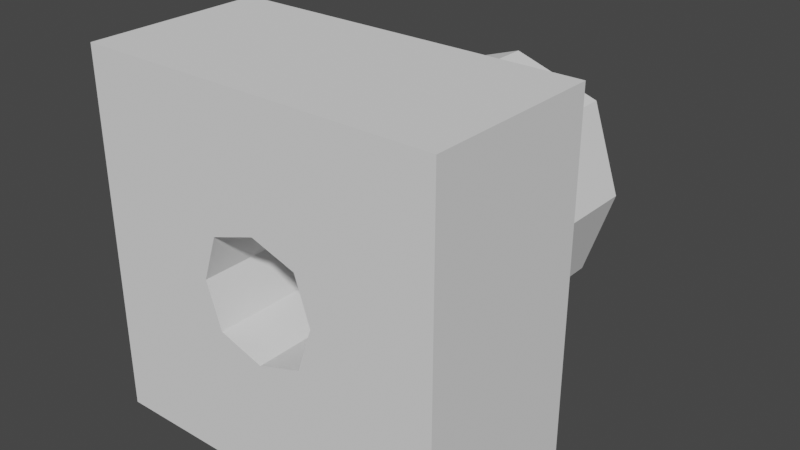 # Source: item.blend  (saved by Blender 2.90.8; exported with 4.5.12 LTS)
import bpy
from mathutils import Matrix  # noqa: F401  (used for matrix-valued properties, if any)

bpy.ops.wm.read_factory_settings(use_empty=True)
scene = bpy.context.scene
scene.name = 'Scene'

# ---- collections
col_collection = bpy.data.collections.new('Collection'); scene.collection.children.link(col_collection)

# ---- world
world_world = bpy.data.worlds.new('World'); scene.world = world_world
world_world.use_nodes = True; world_world.node_tree.nodes.clear()
_N = world_world.node_tree.nodes; _L = world_world.node_tree.links
n0 = _N.new('ShaderNodeOutputWorld'); n0.name = 'World Output'; n0.location = (300, 300)
n1 = _N.new('ShaderNodeBackground'); n1.name = 'Background'; n1.location = (10, 300)
n1.inputs[0].default_value = (0.05088, 0.05088, 0.05088, 1.0)
_L.new(n1.outputs[0], n0.inputs[0])
n0.is_active_output = True
world_world.color = (0.05088, 0.05088, 0.05088)
world_world.use_sun_shadow = False
world_world.sun_shadow_jitter_overblur = 0.0

# ---- meshes
me_cube_001 = bpy.data.meshes.new('Cube.001')
me_cube_001.from_pydata([(-1.0, -1.0, -1.0), (-1.0, -1.0, 1.0), (-1.0, 1.0, -1.0), (-1.0, 1.0, 1.0), (1.0, -1.0, -1.0), (1.0, -1.0, 1.0), (1.0, 1.0, -1.0), (1.0, 1.0, 1.0), (-0.5, -0.5, 1.0), (-0.5, 0.5, 1.0), (0.5, -0.5, 1.0), (0.5, 0.5, 1.0), (0.0, 1.0, -1.0), (0.0, 1.0, 1.0), (0.0, -1.0, -1.0), (0.0, -1.0, 1.0), (0.0, 0.6667, 1.0), (0.0, -0.6667, 1.0), (-1.0, 0.0, -1.0), (-1.0, 0.0, 1.0), (1.0, 0.0, -1.0), (1.0, 0.0, 1.0), (-0.6667, 0.0, 1.0), (0.6667, 0.0, 1.0), (-0.5, -0.5, 2.0), (-0.5, 0.5, 2.0), (0.5, -0.5, 2.0), (0.5, 0.5, 2.0), (0.0, 0.6667, 2.0), (0.0, -0.6667, 2.0), (-0.6667, 0.0, 2.0), (0.6667, 0.0, 2.0), (0.3333, 0.0, 2.0), (0.0, -0.3333, 2.0), (0.0, 0.3333, 2.0), (-0.5, -0.5, -1.0), (-0.5, 0.5, -1.0), (0.5, -0.5, -1.0), (0.5, 0.5, -1.0), (0.0, 0.6667, -1.0), (0.0, -0.6667, -1.0), (-0.6667, 0.0, -1.0), (0.6667, 0.0, -1.0), (-0.25, 0.25, -1.0), (0.0, -0.3333, -1.0), (0.3333, 0.0, -1.0), (-0.3333, 0.0, 2.0), (0.25, 0.25, 2.0), (0.25, -0.25, 2.0), (-0.25, -0.25, 2.0), (-0.25, 0.25, 2.0), (-0.25, -0.25, -1.0), (0.25, -0.25, -1.0), (0.25, 0.25, -1.0), (0.0, 0.3333, -1.0), (-0.3333, 0.0, -1.0), (0.25, -0.25, 3.0), (0.5, -0.5, 3.0), (-0.5, -0.5, 3.0), (0.5, 0.5, 3.0), (0.0, 0.3333, 3.0), (0.0, 0.6667, 3.0), (0.0, -0.6667, 3.0), (0.0, -0.3333, 3.0), (0.6667, 0.0, 3.0), (-0.25, -0.25, 3.0), (-0.25, 0.25, 3.0), (-0.5, 0.5, 3.0), (0.3333, 0.0, 3.0), (0.25, 0.25, 3.0), (-0.6667, 0.0, 3.0), (-0.3333, 0.0, 3.0), (-0.5, -0.5, 2.0), (-0.5, 0.5, 2.0), (0.5, -0.5, 2.0), (0.5, 0.5, 2.0), (0.0, 0.6667, 2.0), (0.0, -0.6667, 2.0), (-0.6667, 0.0, 2.0), (0.6667, 0.0, 2.0), (0.3333, 0.0, 2.0), (0.0, -0.3333, 2.0), (0.0, 0.3333, 2.0), (-0.3333, 0.0, 2.0), (0.25, 0.25, 2.0), (0.25, -0.25, 2.0), (-0.25, -0.25, 2.0), (-0.25, 0.25, 2.0)], [], [(19, 2, 18), (13, 6, 12), (21, 4, 20), (15, 0, 14), (21, 11, 23), (19, 8, 22), (15, 10, 17), (13, 9, 16), (13, 11, 7), (15, 8, 1), (5, 14, 4), (3, 12, 2), (19, 9, 3), (21, 10, 5), (7, 20, 6), (1, 18, 0), (17, 24, 8), (8, 30, 22), (9, 28, 16), (16, 27, 11), (11, 31, 23), (10, 29, 17), (23, 26, 10), (22, 25, 9), (79, 84, 75), (77, 85, 74), (77, 86, 81), (76, 84, 82), (78, 86, 72), (76, 87, 73), (79, 85, 80), (78, 87, 83), (20, 37, 42), (14, 37, 4), (18, 36, 41), (12, 36, 2), (14, 35, 40), (18, 35, 0), (12, 38, 39), (20, 38, 6), (41, 43, 55), (39, 53, 54), (42, 53, 38), (41, 51, 35), (42, 52, 45), (40, 51, 44), (40, 52, 37), (39, 43, 36), (52, 32, 45), (44, 48, 52), (51, 33, 44), (55, 49, 51), (43, 46, 55), (54, 50, 43), (53, 34, 54), (45, 47, 53), (19, 3, 2), (13, 7, 6), (21, 5, 4), (15, 1, 0), (21, 7, 11), (19, 1, 8), (15, 5, 10), (13, 3, 9), (13, 16, 11), (15, 17, 8), (5, 15, 14), (3, 13, 12), (19, 22, 9), (21, 23, 10), (7, 21, 20), (1, 19, 18), (17, 29, 24), (8, 24, 30), (9, 25, 28), (16, 28, 27), (11, 27, 31), (10, 26, 29), (23, 31, 26), (22, 30, 25), (79, 80, 84), (77, 81, 85), (77, 72, 86), (76, 75, 84), (78, 83, 86), (76, 82, 87), (79, 74, 85), (78, 73, 87), (20, 4, 37), (14, 40, 37), (18, 2, 36), (12, 39, 36), (14, 0, 35), (18, 41, 35), (12, 6, 38), (20, 42, 38), (41, 36, 43), (39, 38, 53), (42, 45, 53), (41, 55, 51), (42, 37, 52), (40, 35, 51), (40, 44, 52), (39, 54, 43), (52, 48, 32), (44, 33, 48), (51, 49, 33), (55, 46, 49), (43, 50, 46), (54, 34, 50), (53, 47, 34), (45, 32, 47), (70, 66, 67), (64, 56, 57), (61, 66, 60), (70, 65, 71), (61, 69, 59), (62, 65, 58), (62, 56, 63), (64, 69, 68), (70, 71, 66), (64, 68, 56), (61, 67, 66), (70, 58, 65), (61, 60, 69), (62, 63, 65), (62, 57, 56), (64, 59, 69), (76, 59, 75), (78, 67, 73), (75, 64, 79), (81, 56, 85), (72, 70, 78), (82, 66, 87), (87, 71, 83), (74, 62, 77), (86, 63, 81), (80, 69, 84), (73, 61, 76), (85, 68, 80), (83, 65, 86), (77, 58, 72), (84, 60, 82), (79, 57, 74), (76, 61, 59), (78, 70, 67), (75, 59, 64), (81, 63, 56), (72, 58, 70), (82, 60, 66), (87, 66, 71), (74, 57, 62), (86, 65, 63), (80, 68, 69), (73, 67, 61), (85, 56, 68), (83, 71, 65), (77, 62, 58), (84, 69, 60), (79, 64, 57)])
_uv = me_cube_001.uv_layers.new(name='UVMap')
_uv.uv.foreach_set('vector', [0.625, 0.125, 0.375, 0.25, 0.375, 0.125, 0.625, 0.375, 0.375, 0.5, 0.375, 0.375, 0.625, 0.625, 0.375, 0.75, 0.375, 0.625, 0.625, 0.875, 0.375, 1.0, 0.375, 0.875, 0.625, 0.625, 0.625, 0.5, 0.625, 0.625, 0.625, 0.125, 0.625, 0.0, 0.625, 0.125, 0.625, 0.875, 0.625, 0.75, 0.625, 0.875, 0.625, 0.375, 0.625, 0.25, 0.625, 0.375, 0.625, 0.375, 0.625, 0.5, 0.625, 0.5, 0.625, 0.875, 0.625, 1.0, 0.625, 1.0, 0.625, 0.75, 0.375, 0.875, 0.375, 0.75, 0.625, 0.25, 0.375, 0.375, 0.375, 0.25, 0.625, 0.125, 0.625, 0.25, 0.625, 0.25, 0.625, 0.625, 0.625, 0.75, 0.625, 0.75, 0.625, 0.5, 0.375, 0.625, 0.375, 0.5, 0.625, 0.0, 0.375, 0.125, 0.375, 0.0, 0.625, 0.875, 0.625, 1.0, 0.625, 1.0, 0.625, 0.0, 0.625, 0.125, 0.625, 0.125, 0.625, 0.25, 0.625, 0.375, 0.625, 0.375, 0.625, 0.375, 0.625, 0.5, 0.625, 0.5, 0.625, 0.5, 0.625, 0.625, 0.625, 0.625, 0.625, 0.75, 0.625, 0.875, 0.625, 0.875, 0.625, 0.625, 0.625, 0.75, 0.625, 0.75, 0.625, 0.125, 0.625, 0.25, 0.625, 0.25, 0.625, 0.625, 0.625, 0.5, 0.625, 0.5, 0.625, 0.875, 0.625, 0.75, 0.625, 0.75, 0.625, 0.875, 0.625, 1.0, 0.625, 0.875, 0.625, 0.375, 0.625, 0.5, 0.625, 0.375, 0.625, 0.125, 0.625, 0.0, 0.625, 0.0, 0.625, 0.375, 0.625, 0.25, 0.625, 0.25, 0.625, 0.625, 0.625, 0.75, 0.625, 0.625, 0.625, 0.125, 0.625, 0.25, 0.625, 0.125, 0.375, 0.625, 0.375, 0.75, 0.375, 0.625, 0.375, 0.875, 0.375, 0.75, 0.375, 0.75, 0.375, 0.125, 0.375, 0.25, 0.375, 0.125, 0.375, 0.375, 0.375, 0.25, 0.375, 0.25, 0.375, 0.875, 0.375, 1.0, 0.375, 0.875, 0.375, 0.125, 0.375, 0.0, 0.375, 0.0, 0.375, 0.375, 0.375, 0.5, 0.375, 0.375, 0.375, 0.625, 0.375, 0.5, 0.375, 0.5, 0.375, 0.125, 0.375, 0.25, 0.375, 0.125, 0.375, 0.375, 0.375, 0.5, 0.375, 0.375, 0.375, 0.625, 0.375, 0.5, 0.375, 0.5, 0.375, 0.125, 0.375, 0.0, 0.375, 0.0, 0.375, 0.625, 0.375, 0.75, 0.375, 0.625, 0.375, 0.875, 0.375, 1.0, 0.375, 0.875, 0.375, 0.875, 0.375, 0.75, 0.375, 0.75, 0.375, 0.375, 0.375, 0.25, 0.375, 0.25, 0.375, 0.75, 0.625, 0.625, 0.375, 0.625, 0.375, 0.875, 0.625, 0.75, 0.375, 0.75, 0.375, 1.0, 0.625, 0.875, 0.375, 0.875, 0.375, 0.125, 0.625, 0.0, 0.375, 0.0, 0.375, 0.25, 0.625, 0.125, 0.375, 0.125, 0.375, 0.375, 0.625, 0.25, 0.375, 0.25, 0.375, 0.5, 0.625, 0.375, 0.375, 0.375, 0.375, 0.625, 0.625, 0.5, 0.375, 0.5, 0.625, 0.125, 0.625, 0.25, 0.375, 0.25, 0.625, 0.375, 0.625, 0.5, 0.375, 0.5, 0.625, 0.625, 0.625, 0.75, 0.375, 0.75, 0.625, 0.875, 0.625, 1.0, 0.375, 1.0, 0.625, 0.625, 0.625, 0.5, 0.625, 0.5, 0.625, 0.125, 0.625, 0.0, 0.625, 0.0, 0.625, 0.875, 0.625, 0.75, 0.625, 0.75, 0.625, 0.375, 0.625, 0.25, 0.625, 0.25, 0.625, 0.375, 0.625, 0.375, 0.625, 0.5, 0.625, 0.875, 0.625, 0.875, 0.625, 1.0, 0.625, 0.75, 0.625, 0.875, 0.375, 0.875, 0.625, 0.25, 0.625, 0.375, 0.375, 0.375, 0.625, 0.125, 0.625, 0.125, 0.625, 0.25, 0.625, 0.625, 0.625, 0.625, 0.625, 0.75, 0.625, 0.5, 0.625, 0.625, 0.375, 0.625, 0.625, 0.0, 0.625, 0.125, 0.375, 0.125, 0.625, 0.875, 0.625, 0.875, 0.625, 1.0, 0.625, 0.0, 0.625, 0.0, 0.625, 0.125, 0.625, 0.25, 0.625, 0.25, 0.625, 0.375, 0.625, 0.375, 0.625, 0.375, 0.625, 0.5, 0.625, 0.5, 0.625, 0.5, 0.625, 0.625, 0.625, 0.75, 0.625, 0.75, 0.625, 0.875, 0.625, 0.625, 0.625, 0.625, 0.625, 0.75, 0.625, 0.125, 0.625, 0.125, 0.625, 0.25, 0.625, 0.625, 0.625, 0.625, 0.625, 0.5, 0.625, 0.875, 0.625, 0.875, 0.625, 0.75, 0.625, 0.875, 0.625, 1.0, 0.625, 1.0, 0.625, 0.375, 0.625, 0.5, 0.625, 0.5, 0.625, 0.125, 0.625, 0.125, 0.625, 0.0, 0.625, 0.375, 0.625, 0.375, 0.625, 0.25, 0.625, 0.625, 0.625, 0.75, 0.625, 0.75, 0.625, 0.125, 0.625, 0.25, 0.625, 0.25, 0.375, 0.625, 0.375, 0.75, 0.375, 0.75, 0.375, 0.875, 0.375, 0.875, 0.375, 0.75, 0.375, 0.125, 0.375, 0.25, 0.375, 0.25, 0.375, 0.375, 0.375, 0.375, 0.375, 0.25, 0.375, 0.875, 0.375, 1.0, 0.375, 1.0, 0.375, 0.125, 0.375, 0.125, 0.375, 0.0, 0.375, 0.375, 0.375, 0.5, 0.375, 0.5, 0.375, 0.625, 0.375, 0.625, 0.375, 0.5, 0.375, 0.125, 0.375, 0.25, 0.375, 0.25, 0.375, 0.375, 0.375, 0.5, 0.375, 0.5, 0.375, 0.625, 0.375, 0.625, 0.375, 0.5, 0.375, 0.125, 0.375, 0.125, 0.375, 0.0, 0.375, 0.625, 0.375, 0.75, 0.375, 0.75, 0.375, 0.875, 0.375, 1.0, 0.375, 1.0, 0.375, 0.875, 0.375, 0.875, 0.375, 0.75, 0.375, 0.375, 0.375, 0.375, 0.375, 0.25, 0.375, 0.75, 0.625, 0.75, 0.625, 0.625, 0.375, 0.875, 0.625, 0.875, 0.625, 0.75, 0.375, 1.0, 0.625, 1.0, 0.625, 0.875, 0.375, 0.125, 0.625, 0.125, 0.625, 0.0, 0.375, 0.25, 0.625, 0.25, 0.625, 0.125, 0.375, 0.375, 0.625, 0.375, 0.625, 0.25, 0.375, 0.5, 0.625, 0.5, 0.625, 0.375, 0.375, 0.625, 0.625, 0.625, 0.625, 0.5, 0.625, 0.125, 0.625, 0.25, 0.625, 0.25, 0.625, 0.625, 0.625, 0.75, 0.625, 0.75, 0.625, 0.375, 0.625, 0.25, 0.625, 0.375, 0.625, 0.125, 0.625, 0.0, 0.625, 0.125, 0.625, 0.375, 0.625, 0.5, 0.625, 0.5, 0.625, 0.875, 0.625, 1.0, 0.625, 1.0, 0.625, 0.875, 0.625, 0.75, 0.625, 0.875, 0.625, 0.625, 0.625, 0.5, 0.625, 0.625, 0.625, 0.125, 0.625, 0.125, 0.625, 0.25, 0.625, 0.625, 0.625, 0.625, 0.625, 0.75, 0.625, 0.375, 0.625, 0.25, 0.625, 0.25, 0.625, 0.125, 0.625, 0.0, 0.625, 0.0, 0.625, 0.375, 0.625, 0.375, 0.625, 0.5, 0.625, 0.875, 0.625, 0.875, 0.625, 1.0, 0.625, 0.875, 0.625, 0.75, 0.625, 0.75, 0.625, 0.625, 0.625, 0.5, 0.625, 0.5, 0.625, 0.375, 0.625, 0.5, 0.625, 0.5, 0.625, 0.125, 0.625, 0.25, 0.625, 0.25, 0.625, 0.5, 0.625, 0.625, 0.625, 0.625, 0.625, 0.875, 0.625, 0.75, 0.625, 0.75, 0.625, 0.0, 0.625, 0.125, 0.625, 0.125, 0.625, 0.375, 0.625, 0.25, 0.625, 0.25, 0.625, 0.25, 0.625, 0.125, 0.625, 0.125, 0.625, 0.75, 0.625, 0.875, 0.625, 0.875, 0.625, 1.0, 0.625, 0.875, 0.625, 0.875, 0.625, 0.625, 0.625, 0.5, 0.625, 0.5, 0.625, 0.25, 0.625, 0.375, 0.625, 0.375, 0.625, 0.75, 0.625, 0.625, 0.625, 0.625, 0.625, 0.125, 0.625, 0.0, 0.625, 0.0, 0.625, 0.875, 0.625, 1.0, 0.625, 1.0, 0.625, 0.5, 0.625, 0.375, 0.625, 0.375, 0.625, 0.625, 0.625, 0.75, 0.625, 0.75, 0.625, 0.375, 0.625, 0.375, 0.625, 0.5, 0.625, 0.125, 0.625, 0.125, 0.625, 0.25, 0.625, 0.5, 0.625, 0.5, 0.625, 0.625, 0.625, 0.875, 0.625, 0.875, 0.625, 0.75, 0.625, 0.0, 0.625, 0.0, 0.625, 0.125, 0.625, 0.375, 0.625, 0.375, 0.625, 0.25, 0.625, 0.25, 0.625, 0.25, 0.625, 0.125, 0.625, 0.75, 0.625, 0.75, 0.625, 0.875, 0.625, 1.0, 0.625, 1.0, 0.625, 0.875, 0.625, 0.625, 0.625, 0.625, 0.625, 0.5, 0.625, 0.25, 0.625, 0.25, 0.625, 0.375, 0.625, 0.75, 0.625, 0.75, 0.625, 0.625, 0.625, 0.125, 0.625, 0.125, 0.625, 0.0, 0.625, 0.875, 0.625, 0.875, 0.625, 1.0, 0.625, 0.5, 0.625, 0.5, 0.625, 0.375, 0.625, 0.625, 0.625, 0.625, 0.625, 0.75])
me_cube_001.use_remesh_fix_poles = True
me_cube_001.use_remesh_preserve_attributes = False
me_cube_001.use_mirror_vertex_groups = False
me_cube_001.update()

# ---- objects
ob_cube = bpy.data.objects.new('Cube', me_cube_001)

# ---- transforms, parenting, visibility, modifiers, constraints
ob_cube.location = (0.0, 0.0, 0.0)
ob_cube.rotation_euler = (4.712, -0.0, 0.0)
ob_cube.scale = (1.0, 1.0, 0.5)
ob_cube.lineart.crease_threshold = 0.0

# ---- collection membership
col_collection.objects.link(ob_cube)

# ---- scene / render settings (as saved in the file)
scene.frame_start = 1; scene.frame_end = 250; scene.frame_set(1)
scene.render.engine = 'BLENDER_EEVEE_NEXT'
scene.cycles.use_denoising = False
scene.cycles.samples = 128
scene.cycles.sampling_pattern = 'TABULATED_SOBOL'
scene.cycles.use_adaptive_sampling = False
scene.cycles.use_light_tree = False
scene.view_settings.view_transform = 'Filmic'
bpy.context.view_layer.update()

# ---- added for rendering (the .blend has no active camera and no usable light): camera, sun
cam_auto = bpy.data.cameras.new('AutoCamera')
cam_auto.lens = 50.0
cam_auto.sensor_width = 36.0
cam_auto.clip_end = 1000.0
ob_auto_camera = bpy.data.objects.new('AutoCamera', cam_auto)
scene.collection.objects.link(ob_auto_camera)
ob_auto_camera.location = (3.20507, -3.34609, 2.56406)
ob_auto_camera.rotation_euler = (1.09748, -7.21219e-08, 0.694738)
scene.camera = ob_auto_camera
light_auto_sun = bpy.data.lights.new('AutoSun', 'SUN')
light_auto_sun.energy = 3.0
light_auto_sun.angle = 0.0523599
ob_auto_sun = bpy.data.objects.new('AutoSun', light_auto_sun)
scene.collection.objects.link(ob_auto_sun)
ob_auto_sun.rotation_euler = (0.872665, 0.174533, 0.523599)
bpy.context.view_layer.update()
